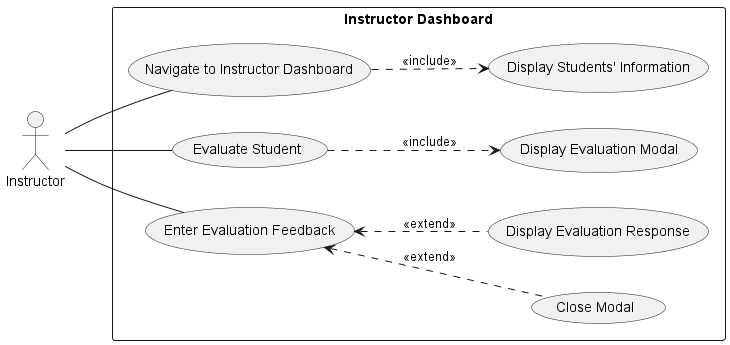

The diagram above was rendered by PlantUML. Its source (embedded in the PNG):
@startuml admindashboard_use_case_diagram

left to right direction

actor Instructor as User

rectangle "Instructor Dashboard" {
  usecase UC1 as "Navigate to Instructor Dashboard"
  usecase "Display Students' Information" as UC2
  usecase UC3 as "Evaluate Student"
  
  usecase "Display Evaluation Modal" as UC4
  usecase "Enter Evaluation Feedback" as UC5
  usecase "Close Modal" as UC7

  usecase "Display Evaluation Response" as UC8
    
}
User -- UC1
UC1 ..> UC2 : <<include>>
User -- UC3
UC3 ..> UC4 : <<include>>
User -- UC5
UC5 <.. UC7 : <<extend>>
UC5 <.. UC8 : <<extend>>


@enduml